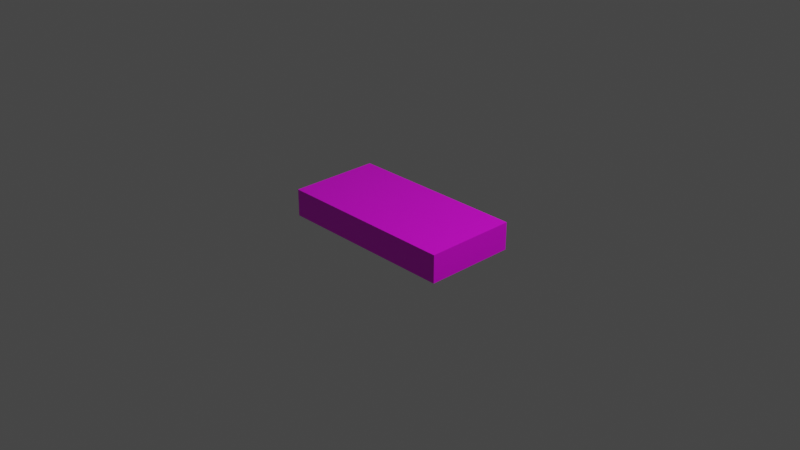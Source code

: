 # Source: threepartsplatform.blend  (saved by Blender 2.93.20; exported with 4.5.12 LTS)
import bpy
from mathutils import Matrix  # noqa: F401  (used for matrix-valued properties, if any)

bpy.ops.wm.read_factory_settings(use_empty=True)
scene = bpy.context.scene
scene.name = 'Scene'

# ---- collections
col_collection = bpy.data.collections.new('Collection'); scene.collection.children.link(col_collection)

# ---- images (referenced by path relative to the original .blend; pixels are not part of the script)
import os
ASSET_DIR = os.environ.get("B2B_ASSET_DIR", "")  # directory of the original .blend (textures are referenced by path, not embedded)
HERE = os.path.dirname(os.path.abspath(__file__))  # packed textures are extracted next to this script under _unpacked/

def load_image(name, relpath, width, height, colorspace="sRGB"):
    """Load a texture the original file referenced (path relative to the .blend, or extracted next to this script)."""
    p = next((c for c in (os.path.join(HERE, relpath), os.path.join(ASSET_DIR, relpath)) if relpath and os.path.exists(c)), "")
    if p:
        img = bpy.data.images.load(p, check_existing=True)
        img.name = name
    else:  # same state as the original file: an image datablock whose file is absent (Cycles renders it pink)
        img = bpy.data.images.new(name, width, height)
        img.source = "FILE"
        img.filepath = "//" + (relpath or name)
    img.colorspace_settings.name = colorspace
    return img
img_threepartstexture_png = load_image('threepartstexture.png', 'threepartstexture.png', 1024, 1024, 'sRGB')

# ---- materials (node trees are filled in below, after node groups)
mat_threepartsplatformmaterial = bpy.data.materials.new('ThreePartsPlatformMaterial')
mat_threepartsplatformmaterial.alpha_threshold = 0.0
mat_threepartsplatformmaterial.use_transparent_shadow = False
mat_threepartsplatformmaterial.line_color = (0.0, 0.0, 0.0, 1.0)

# ---- material node trees
mat_threepartsplatformmaterial.use_nodes = True; mat_threepartsplatformmaterial.node_tree.nodes.clear()
_N = mat_threepartsplatformmaterial.node_tree.nodes; _L = mat_threepartsplatformmaterial.node_tree.links
n0 = _N.new('ShaderNodeOutputMaterial'); n0.name = 'Material Output'; n0.location = (300, 300)
n1 = _N.new('ShaderNodeBsdfPrincipled'); n1.name = 'Principled BSDF'; n1.location = (10, 300)
n1.distribution = 'GGX'
n1.subsurface_method = 'BURLEY'
n1.inputs[2].default_value = 0.4
n1.inputs[3].default_value = 1.45
n1.inputs[27].default_value = (0.0, 0.0, 0.0, 1.0)
n1.inputs[28].default_value = 1.0
n2 = _N.new('ShaderNodeTexImage'); n2.name = 'Image Texture'; n2.location = (-280, 280)
n2.image = img_threepartstexture_png
_L.new(n1.outputs[0], n0.inputs[0])
_L.new(n2.outputs[0], n1.inputs[0])
n0.is_active_output = True

# ---- world
world_world = bpy.data.worlds.new('World'); scene.world = world_world
world_world.use_nodes = True; world_world.node_tree.nodes.clear()
_N = world_world.node_tree.nodes; _L = world_world.node_tree.links
n0 = _N.new('ShaderNodeOutputWorld'); n0.name = 'World Output'; n0.location = (300, 300)
n1 = _N.new('ShaderNodeBackground'); n1.name = 'Background'; n1.location = (10, 300)
n1.inputs[0].default_value = (0.05088, 0.05088, 0.05088, 1.0)
_L.new(n1.outputs[0], n0.inputs[0])
n0.is_active_output = True
world_world.color = (0.05088, 0.05088, 0.05088)
world_world.use_sun_shadow = False
world_world.sun_shadow_jitter_overblur = 0.0

# ---- cameras
cam_camera = bpy.data.cameras.new('Camera')
cam_camera.clip_end = 100.0
cam_camera.ortho_scale = 7.314

# ---- lights
light_light = bpy.data.lights.new('Light', 'POINT')
light_light.transmission_factor = 0.0
light_light.energy = 1000.0
light_light.shadow_soft_size = 0.1
light_light.shadow_maximum_resolution = 0.006
light_light.use_absolute_resolution = True

# ---- meshes
me_cube = bpy.data.meshes.new('Cube')
me_cube.from_pydata([(1.0, 0.5, 0.15), (1.0, 0.5, -0.15), (1.0, -0.5, 0.15), (1.0, -0.5, -0.15), (-1.0, 0.5, 0.15), (-1.0, 0.5, -0.15), (-1.0, -0.5, 0.15), (-1.0, -0.5, -0.15)], [], [(0, 4, 6, 2), (3, 2, 6, 7), (7, 6, 4, 5), (5, 1, 3, 7), (1, 0, 2, 3), (5, 4, 0, 1)])
_uv = me_cube.uv_layers.new(name='UVMap')
_uv.uv.foreach_set('vector', [0.0001, 9.998e-05, 0.9999, 0.0001003, 0.9999, 0.9999, 9.998e-05, 0.9999, 0.0, 1.0, 0.0, 0.75, 1.0, 0.75, 1.0, 1.0, 1.0, 0.0, 1.0, 1.0, 0.9375, 1.0, 0.9375, 0.0, 0.9999, 0.9999, 9.998e-05, 0.9999, 0.0001, 9.998e-05, 0.9999, 0.0001002, 0.9375, 1.0, 0.9375, 0.0, 1.0, 0.0, 1.0, 1.0, 0.0, 0.25, 0.0, 0.0, 1.0, 0.0, 1.0, 0.25])
me_cube.materials.append(mat_threepartsplatformmaterial)
me_cube.use_remesh_preserve_volume = False
me_cube.use_remesh_preserve_attributes = False
me_cube.use_mirror_vertex_groups = False
me_cube.update()

# ---- objects
ob_cube = bpy.data.objects.new('Cube', me_cube)
ob_light = bpy.data.objects.new('Light', light_light)
ob_camera = bpy.data.objects.new('Camera', cam_camera)

# ---- transforms, parenting, visibility, modifiers, constraints
ob_cube.location = (0.0, 0.0, 0.0)
ob_cube.lock_rotations_4d = False
ob_cube.empty_display_type = 'ARROWS'
ob_cube.lineart.crease_threshold = 0.0
ob_light.location = (4.076, 1.005, 5.904)
ob_light.rotation_euler = (0.6503, 0.05522, 1.866)
ob_light.lock_rotations_4d = False
ob_light.empty_display_type = 'ARROWS'
ob_light.color = (0.0, 0.0, 0.0, 0.0)
ob_light.lineart.crease_threshold = 0.0
ob_camera.location = (7.359, -6.926, 4.958)
ob_camera.rotation_euler = (1.109, 0.0, 0.8149)
ob_camera.lock_rotations_4d = False
ob_camera.empty_display_type = 'ARROWS'
ob_camera.color = (0.0, 0.0, 0.0, 0.0)
ob_camera.display_type = 'WIRE'
ob_camera.lineart.crease_threshold = 0.0

# ---- collection membership
col_collection.objects.link(ob_cube)
col_collection.objects.link(ob_light)
col_collection.objects.link(ob_camera)

# ---- scene / render settings (as saved in the file)
scene.camera = ob_camera
scene.frame_start = 1; scene.frame_end = 250; scene.frame_set(1)
scene.render.engine = 'BLENDER_EEVEE_NEXT'
scene.cycles.use_denoising = False
scene.cycles.samples = 128
scene.cycles.sampling_pattern = 'TABULATED_SOBOL'
scene.cycles.use_adaptive_sampling = False
scene.cycles.use_light_tree = False
scene.view_settings.view_transform = 'Filmic'
bpy.context.view_layer.update()
